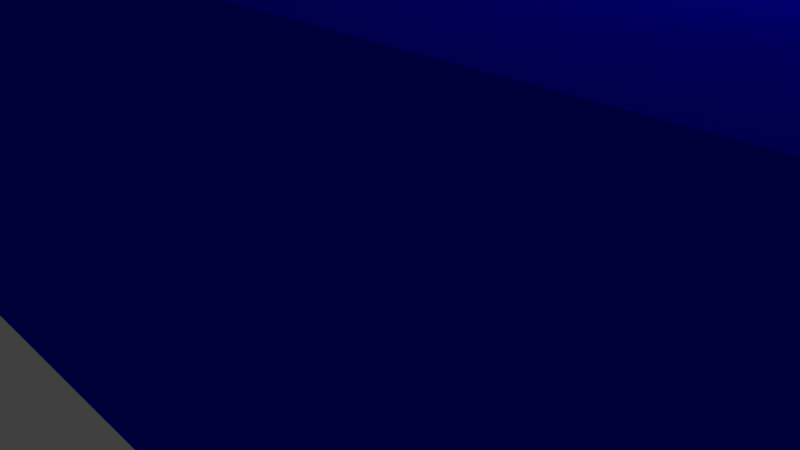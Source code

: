 # Source: fnord.blend  (saved by Blender 2.76.0; exported with 4.5.12 LTS)
import bpy
from mathutils import Matrix  # noqa: F401  (used for matrix-valued properties, if any)

bpy.ops.wm.read_factory_settings(use_empty=True)
scene = bpy.context.scene
scene.name = 'Scene'

# ---- collections
col_collection_1 = bpy.data.collections.new('Collection 1'); scene.collection.children.link(col_collection_1)

# ---- materials (node trees are filled in below, after node groups)
mat_material_001 = bpy.data.materials.new('Material.001')
mat_material_001.alpha_threshold = 0.0
mat_material_001.use_transparent_shadow = False
mat_material_001.diffuse_color = (0.00117, 0.0, 0.8, 1.0)
mat_material_001.roughness = 0.5

# ---- material node trees

# ---- world
world_world = bpy.data.worlds.new('World'); scene.world = world_world
world_world.color = (0.05088, 0.05088, 0.05088)
world_world.use_sun_shadow = False
world_world.sun_shadow_jitter_overblur = 0.0
world_world.cycles.sampling_method = 'MANUAL'
world_world.cycles.sample_map_resolution = 256

# ---- cameras
cam_camera = bpy.data.cameras.new('Camera')
cam_camera.clip_end = 100.0
cam_camera.lens = 35.0
cam_camera.sensor_width = 32.0
cam_camera.sensor_height = 18.0
cam_camera.ortho_scale = 7.314
cam_camera.dof.focus_distance = 0.0
cam_camera.dof.aperture_fstop = 128.0

# ---- lights
light_lamp = bpy.data.lights.new('Lamp', 'POINT')
light_lamp.transmission_factor = 0.0
light_lamp.cutoff_distance = 30.0
light_lamp.energy = 100.0
light_lamp.shadow_buffer_clip_start = 1.001
light_lamp.shadow_soft_size = 0.1
light_lamp.shadow_maximum_resolution = 0.006
light_lamp.use_absolute_resolution = True
light_lamp.cycles.use_multiple_importance_sampling = False

# ---- meshes
me_fnord = bpy.data.meshes.new('Fnord')
me_fnord.from_pydata([(-3.749, 32.84, 0.0), (-4.099, 0.5231, 0.0), (-4.099, 31.19, 0.0), (3.347, 0.5231, 0.0), (-3.446, 33.72, 0.0), (-3.004, 34.34, 0.0), (-2.424, 34.71, 0.0), (-1.705, 34.84, 0.0), (3.347, 14.35, 0.0), (3.376, 28.21, 0.0), (7.319, 34.84, 0.0), (7.319, 28.21, 0.0), (3.376, 22.29, 0.0), (7.114, 14.35, 0.0), (7.114, 22.29, 0.0), (25.19, 34.84, 0.0), (17.92, 24.47, 0.0), (17.92, 34.84, 0.0), (19.76, 0.5231, 0.0), (25.19, 0.5231, 0.0), (16.05, 11.28, 0.0), (14.09, 34.84, 0.0), (8.605, 0.5231, 0.0), (8.605, 34.84, 0.0), (16.05, 0.5231, 0.0), (26.66, 32.48, 0.0), (26.47, 4.125, 0.0), (26.47, 31.38, 0.0), (26.76, 2.519, 0.0), (27.16, 33.6, 0.0), (27.05, 1.646, 0.0), (27.49, 1.022, 0.0), (27.84, 34.47, 0.0), (28.06, 0.6479, 0.0), (28.6, 34.84, 0.0), (28.78, 0.5231, 0.0), (33.92, 27.65, 0.0), (34.11, 28.6, 0.0), (34.6, 29.13, 0.0), (41.07, 34.84, 0.0), (33.89, 26.24, 0.0), (35.52, 29.3, 0.0), (35.65, 28.5, 0.0), (35.76, 27.74, 0.0), (35.76, 6.962, 0.0), (34.0, 6.183, 0.0), (41.6, 0.5231, 0.0), (33.89, 7.011, 0.0), (35.52, 6.378, 0.0), (35.7, 6.646, 0.0), (41.93, 34.55, 0.0), (41.96, 0.7665, 0.0), (42.5, 33.79, 0.0), (42.33, 1.326, 0.0), (42.63, 1.983, 0.0), (42.85, 32.77, 0.0), (42.79, 2.519, 0.0), (42.96, 3.614, 0.0), (43.06, 31.67, 0.0), (43.06, 5.001, 0.0), (51.43, 14.83, 0.0), (51.35, 14.25, 0.0), (51.43, 28.9, 0.0), (52.63, 16.83, 0.0), (51.43, 9.577, 0.0), (53.65, 0.5231, 0.0), (53.16, 18.14, 0.0), (51.43, 0.5231, 0.0), (44.34, 0.5231, 0.0), (44.34, 34.84, 0.0), (51.54, 29.36, 0.0), (51.8, 29.65, 0.0), (58.38, 34.84, 0.0), (52.54, 29.87, 0.0), (52.89, 29.68, 0.0), (53.16, 28.41, 0.0), (57.8, 11.57, 0.0), (58.62, 12.01, 0.0), (59.2, 34.38, 0.0), (59.43, 12.62, 0.0), (59.8, 33.26, 0.0), (60.08, 13.52, 0.0), (60.19, 31.94, 0.0), (60.4, 14.78, 0.0), (60.4, 30.94, 0.0), (60.49, 0.5231, 0.0), (61.78, 34.84, 0.0), (69.41, 28.6, 0.0), (61.78, 0.5231, 0.0), (69.91, 29.13, 0.0), (76.38, 34.84, 0.0), (69.22, 27.65, 0.0), (69.19, 26.24, 0.0), (70.83, 29.3, 0.0), (70.96, 28.5, 0.0), (71.06, 27.74, 0.0), (71.06, 6.962, 0.0), (69.31, 6.183, 0.0), (76.9, 0.5231, 0.0), (69.19, 7.011, 0.0), (70.83, 6.378, 0.0), (71.0, 6.549, 0.0), (77.24, 34.55, 0.0), (77.27, 0.7665, 0.0), (77.81, 33.79, 0.0), (77.63, 1.326, 0.0), (77.94, 1.983, 0.0), (78.16, 32.77, 0.0), (78.1, 2.519, 0.0), (78.26, 3.614, 0.0), (78.36, 31.67, 0.0), (78.36, 5.001, 0.0), (7.114, 14.35, 9.125), (3.376, 22.29, 9.125), (3.347, 14.35, 9.125), (7.114, 22.29, 9.125), (3.347, 0.5231, 9.125), (-4.099, 31.19, 9.125), (-4.099, 0.5231, 9.125), (-3.749, 32.84, 9.125), (-3.446, 33.72, 9.125), (-3.004, 34.34, 9.125), (-2.424, 34.71, 9.125), (-1.705, 34.84, 9.125), (3.376, 28.21, 9.125), (7.319, 34.84, 9.125), (7.319, 28.21, 9.125), (16.05, 0.5231, 9.125), (8.605, 34.84, 9.125), (8.605, 0.5231, 9.125), (14.09, 34.84, 9.125), (16.05, 11.28, 9.125), (17.92, 24.47, 9.125), (19.76, 0.5231, 9.125), (17.92, 34.84, 9.125), (25.19, 34.84, 9.125), (25.19, 0.5231, 9.125), (28.78, 0.5231, 9.125), (34.0, 6.183, 9.125), (33.89, 7.011, 9.125), (41.6, 0.5231, 9.125), (35.52, 6.378, 9.125), (35.7, 6.646, 9.125), (35.76, 6.962, 9.125), (35.76, 27.74, 9.125), (41.07, 34.84, 9.125), (41.93, 34.55, 9.125), (41.96, 0.7665, 9.125), (42.5, 33.79, 9.125), (42.33, 1.326, 9.125), (42.63, 1.983, 9.125), (42.85, 32.77, 9.125), (42.79, 2.519, 9.125), (42.96, 3.614, 9.125), (43.06, 31.67, 9.125), (43.06, 5.001, 9.125), (26.76, 2.519, 9.125), (26.47, 31.38, 9.125), (26.47, 4.125, 9.125), (26.66, 32.48, 9.125), (27.16, 33.6, 9.125), (27.05, 1.646, 9.125), (27.49, 1.022, 9.125), (27.84, 34.47, 9.125), (28.06, 0.6479, 9.125), (28.6, 34.84, 9.125), (33.92, 27.65, 9.125), (34.11, 28.6, 9.125), (34.6, 29.13, 9.125), (33.89, 26.24, 9.125), (35.52, 29.3, 9.125), (35.65, 28.5, 9.125), (51.43, 0.5231, 9.125), (44.34, 34.84, 9.125), (44.34, 0.5231, 9.125), (51.35, 14.25, 9.125), (51.43, 9.577, 9.125), (52.63, 16.83, 9.125), (53.65, 0.5231, 9.125), (53.16, 18.14, 9.125), (53.16, 28.41, 9.125), (60.49, 0.5231, 9.125), (57.8, 11.57, 9.125), (51.8, 29.65, 9.125), (58.38, 34.84, 9.125), (51.54, 29.36, 9.125), (51.43, 28.9, 9.125), (51.43, 14.83, 9.125), (52.54, 29.87, 9.125), (52.89, 29.68, 9.125), (58.62, 12.01, 9.125), (59.2, 34.38, 9.125), (59.43, 12.62, 9.125), (59.8, 33.26, 9.125), (60.08, 13.52, 9.125), (60.19, 31.94, 9.125), (60.4, 14.78, 9.125), (60.4, 30.94, 9.125), (61.78, 0.5231, 9.125), (69.31, 6.183, 9.125), (61.78, 34.84, 9.125), (76.9, 0.5231, 9.125), (69.19, 7.011, 9.125), (70.83, 6.378, 9.125), (71.0, 6.549, 9.125), (71.06, 6.962, 9.125), (71.06, 27.74, 9.125), (76.38, 34.84, 9.125), (77.24, 34.55, 9.125), (77.27, 0.7665, 9.125), (77.81, 33.79, 9.125), (77.63, 1.326, 9.125), (77.94, 1.983, 9.125), (78.16, 32.77, 9.125), (78.1, 2.519, 9.125), (78.26, 3.614, 9.125), (78.36, 31.67, 9.125), (78.36, 5.001, 9.125), (69.91, 29.13, 9.125), (69.41, 28.6, 9.125), (69.22, 27.65, 9.125), (69.19, 26.24, 9.125), (70.83, 29.3, 9.125), (70.96, 28.5, 9.125), (-15.99, 38.51, 4.264), (79.3, 38.51, -0.6134), (-15.99, 38.51, -0.6134), (79.3, 38.51, 4.264), (81.65, 36.15, -0.6134), (81.65, -1.409, 4.264), (81.65, -1.409, -0.6134), (81.65, 36.15, 4.264), (79.3, -3.764, 4.264), (-15.99, -3.764, -0.6134), (79.3, -3.764, -0.6134), (-15.99, -3.764, 4.264), (-18.35, 36.15, 4.264), (-18.35, -1.409, -0.6134), (-18.35, -1.409, 4.264), (-18.35, 36.15, -0.6134), (-9.509, 10.34, 4.264), (-9.6, 9.324, -0.6134), (-9.6, 9.324, 4.264), (-9.509, 10.34, -0.6134), (-9.509, 26.03, 4.264), (-9.509, 26.03, -0.6134), (-9.6, 27.05, 4.264), (-9.6, 27.05, -0.6134), (-9.866, 27.99, 4.264), (-9.866, 27.99, -0.6134), (-10.29, 28.81, 4.264), (-10.29, 28.81, -0.6134), (-10.84, 29.43, 4.264), (-10.84, 29.43, -0.6134), (-11.48, 29.82, -0.6134), (-11.48, 29.82, 4.264), (-12.17, 29.96, -0.6134), (-12.17, 29.96, 4.264), (-12.86, 29.82, -0.6134), (-12.86, 29.82, 4.264), (-13.5, 29.43, -0.6134), (-13.5, 29.43, 4.264), (-14.06, 28.81, 4.264), (-14.06, 28.81, -0.6134), (-14.48, 27.99, 4.264), (-14.48, 27.99, -0.6134), (-14.74, 27.05, 4.264), (-14.74, 27.05, -0.6134), (-14.84, 26.03, 4.264), (-14.84, 26.03, -0.6134), (-14.84, 10.34, 4.264), (-14.84, 10.34, -0.6134), (-14.74, 9.324, 4.264), (-14.74, 9.324, -0.6134), (-14.48, 8.378, 4.264), (-14.48, 8.378, -0.6134), (-14.06, 7.565, 4.264), (-14.06, 7.565, -0.6134), (-13.5, 6.942, 4.264), (-13.5, 6.942, -0.6134), (-12.86, 6.55, -0.6134), (-12.86, 6.55, 4.264), (-12.17, 6.416, -0.6134), (-12.17, 6.416, 4.264), (-11.48, 6.55, -0.6134), (-11.48, 6.55, 4.264), (-10.84, 6.942, -0.6134), (-10.84, 6.942, 4.264), (-10.29, 7.565, 4.264), (-10.29, 7.565, -0.6134), (-9.866, 8.378, 4.264), (-9.866, 8.378, -0.6134), (-18.24, 36.58, -0.6134), (-18.24, -1.839, -0.6134), (-18.07, 36.99, -0.6134), (-18.07, -2.248, -0.6134), (-17.83, 37.37, -0.6134), (-17.83, -2.626, -0.6134), (-17.55, 37.7, -0.6134), (-17.55, -2.963, -0.6134), (-17.21, 37.99, -0.6134), (-17.21, -3.251, -0.6134), (-16.83, 38.23, -0.6134), (-16.83, -3.484, -0.6134), (-16.42, 38.4, -0.6134), (-16.42, -3.657, -0.6134), (79.73, 38.4, -0.6134), (79.73, -3.657, -0.6134), (80.14, 38.23, -0.6134), (80.14, -3.484, -0.6134), (80.51, 37.99, -0.6134), (80.51, -3.251, -0.6134), (80.85, 37.7, -0.6134), (80.85, -2.963, -0.6134), (81.14, 37.37, -0.6134), (81.14, -2.626, -0.6134), (81.37, 36.99, -0.6134), (81.37, -2.248, -0.6134), (81.55, 36.58, -0.6134), (81.55, -1.839, -0.6134), (-18.24, 36.58, 4.264), (-18.07, 36.99, 4.264), (-17.83, 37.37, 4.264), (-17.55, 37.7, 4.264), (-17.21, 37.99, 4.264), (-16.83, 38.23, 4.264), (-16.42, 38.4, 4.264), (-16.42, -3.657, 4.264), (-16.83, -3.484, 4.264), (-17.21, -3.251, 4.264), (-17.55, -2.963, 4.264), (-17.83, -2.626, 4.264), (-18.07, -2.248, 4.264), (-18.24, -1.839, 4.264), (79.73, -3.657, 4.264), (79.73, 38.4, 4.264), (80.14, -3.484, 4.264), (80.14, 38.23, 4.264), (80.51, -3.251, 4.264), (80.51, 37.99, 4.264), (80.85, -2.963, 4.264), (80.85, 37.7, 4.264), (81.14, -2.626, 4.264), (81.14, 37.37, 4.264), (81.37, -2.248, 4.264), (81.37, 36.99, 4.264), (81.55, -1.839, 4.264), (81.55, 36.58, 4.264)], [], [(0, 1, 2), (1, 0, 3), (3, 0, 4), (3, 4, 5), (3, 5, 6), (3, 6, 7), (3, 7, 8), (7, 9, 8), (9, 7, 10), (9, 10, 11), (8, 12, 13), (12, 8, 9), (13, 12, 14), (15, 16, 17), (16, 15, 18), (18, 15, 19), (16, 20, 21), (20, 16, 18), (21, 22, 23), (22, 21, 24), (24, 21, 20), (25, 26, 27), (26, 25, 28), (28, 25, 29), (28, 29, 30), (30, 29, 31), (31, 29, 32), (31, 32, 33), (33, 32, 34), (33, 34, 35), (35, 34, 36), (36, 34, 37), (37, 34, 38), (38, 34, 39), (35, 36, 40), (38, 39, 41), (41, 39, 42), (42, 39, 43), (43, 39, 44), (35, 45, 46), (45, 35, 47), (47, 35, 40), (46, 45, 48), (46, 48, 49), (46, 49, 44), (46, 44, 39), (46, 39, 50), (46, 50, 51), (51, 50, 52), (51, 52, 53), (53, 52, 54), (54, 52, 55), (54, 55, 56), (56, 55, 57), (57, 55, 58), (57, 58, 59), (60, 61, 62), (63, 64, 61), (64, 63, 65), (65, 63, 66), (61, 67, 68), (67, 61, 64), (69, 70, 68), (70, 69, 71), (71, 69, 72), (68, 70, 62), (68, 62, 61), (71, 72, 73), (73, 72, 74), (74, 72, 75), (75, 72, 66), (66, 72, 65), (65, 72, 76), (76, 72, 77), (77, 72, 78), (77, 78, 79), (79, 78, 80), (79, 80, 81), (81, 80, 82), (81, 82, 83), (83, 82, 84), (85, 65, 76), (86, 87, 88), (87, 86, 89), (89, 86, 90), (88, 87, 91), (88, 91, 92), (89, 90, 93), (93, 90, 94), (94, 90, 95), (95, 90, 96), (88, 97, 98), (97, 88, 99), (99, 88, 92), (98, 97, 100), (98, 100, 101), (98, 101, 96), (98, 96, 90), (98, 90, 102), (98, 102, 103), (103, 102, 104), (103, 104, 105), (105, 104, 106), (106, 104, 107), (106, 107, 108), (108, 107, 109), (109, 107, 110), (109, 110, 111), (112, 113, 114), (113, 112, 115), (116, 117, 118), (117, 116, 119), (119, 116, 120), (120, 116, 121), (121, 116, 122), (122, 116, 123), (123, 116, 114), (123, 114, 124), (123, 124, 125), (124, 114, 113), (125, 124, 126), (117, 1, 118), (1, 117, 2), (119, 2, 117), (2, 119, 0), (120, 0, 119), (0, 120, 4), (120, 5, 4), (5, 120, 121), (121, 6, 5), (6, 121, 122), (122, 7, 6), (7, 122, 123), (123, 10, 7), (10, 123, 125), (10, 126, 11), (126, 10, 125), (126, 9, 11), (9, 126, 124), (9, 113, 12), (113, 9, 124), (113, 14, 12), (14, 113, 115), (14, 112, 13), (112, 14, 115), (112, 8, 13), (8, 112, 114), (8, 116, 3), (116, 8, 114), (116, 1, 3), (1, 116, 118), (127, 128, 129), (128, 127, 130), (130, 127, 131), (130, 131, 132), (132, 131, 133), (132, 133, 134), (134, 133, 135), (135, 133, 136), (128, 21, 23), (21, 128, 130), (21, 132, 16), (132, 21, 130), (134, 16, 132), (16, 134, 17), (134, 15, 17), (15, 134, 135), (15, 136, 19), (136, 15, 135), (136, 18, 19), (18, 136, 133), (131, 18, 133), (18, 131, 20), (20, 127, 24), (127, 20, 131), (127, 22, 24), (22, 127, 129), (128, 22, 129), (22, 128, 23), (137, 138, 139), (138, 137, 140), (138, 140, 141), (141, 140, 142), (142, 140, 143), (143, 140, 144), (144, 140, 145), (145, 140, 146), (146, 140, 147), (146, 147, 148), (148, 147, 149), (148, 149, 150), (148, 150, 151), (151, 150, 152), (151, 152, 153), (151, 153, 154), (154, 153, 155), (156, 157, 158), (157, 156, 159), (159, 156, 160), (160, 156, 161), (160, 161, 162), (160, 162, 163), (163, 162, 164), (163, 164, 165), (165, 164, 137), (165, 137, 166), (165, 166, 167), (165, 167, 168), (165, 168, 145), (166, 137, 169), (169, 137, 139), (145, 168, 170), (145, 170, 171), (145, 171, 144), (157, 26, 158), (26, 157, 27), (159, 27, 157), (27, 159, 25), (160, 25, 159), (25, 160, 29), (160, 32, 29), (32, 160, 163), (163, 34, 32), (34, 163, 165), (165, 39, 34), (39, 165, 145), (145, 50, 39), (50, 145, 146), (146, 52, 50), (52, 146, 148), (52, 151, 55), (151, 52, 148), (55, 154, 58), (154, 55, 151), (58, 155, 59), (155, 58, 154), (59, 153, 57), (153, 59, 155), (57, 152, 56), (152, 57, 153), (56, 150, 54), (150, 56, 152), (54, 149, 53), (149, 54, 150), (149, 51, 53), (51, 149, 147), (147, 46, 51), (46, 147, 140), (140, 35, 46), (35, 140, 137), (137, 33, 35), (33, 137, 164), (164, 31, 33), (31, 164, 162), (162, 30, 31), (30, 162, 161), (156, 30, 161), (30, 156, 28), (158, 28, 156), (28, 158, 26), (170, 38, 41), (38, 170, 168), (168, 37, 38), (37, 168, 167), (37, 166, 36), (166, 37, 167), (36, 169, 40), (169, 36, 166), (40, 139, 47), (139, 40, 169), (47, 138, 45), (138, 47, 139), (138, 48, 45), (48, 138, 141), (141, 49, 48), (49, 141, 142), (143, 49, 142), (49, 143, 44), (144, 44, 143), (44, 144, 43), (171, 43, 144), (43, 171, 42), (170, 42, 171), (42, 170, 41), (172, 173, 174), (173, 172, 175), (175, 172, 176), (175, 176, 177), (177, 176, 178), (177, 178, 179), (179, 178, 180), (181, 182, 178), (173, 183, 184), (183, 173, 185), (185, 173, 186), (186, 173, 175), (186, 175, 187), (184, 183, 188), (184, 188, 189), (184, 189, 180), (184, 180, 178), (184, 178, 182), (184, 182, 190), (184, 190, 191), (191, 190, 192), (191, 192, 193), (193, 192, 194), (193, 194, 195), (195, 194, 196), (195, 196, 197), (173, 68, 174), (68, 173, 69), (173, 72, 69), (72, 173, 184), (184, 78, 72), (78, 184, 191), (78, 193, 80), (193, 78, 191), (80, 195, 82), (195, 80, 193), (82, 197, 84), (197, 82, 195), (84, 196, 83), (196, 84, 197), (83, 194, 81), (194, 83, 196), (194, 79, 81), (79, 194, 192), (192, 77, 79), (77, 192, 190), (190, 76, 77), (76, 190, 182), (76, 181, 85), (181, 76, 182), (181, 65, 85), (65, 181, 178), (176, 65, 178), (65, 176, 64), (64, 172, 67), (172, 64, 176), (172, 68, 67), (68, 172, 174), (62, 187, 60), (187, 62, 186), (60, 175, 61), (175, 60, 187), (177, 61, 175), (61, 177, 63), (179, 63, 177), (63, 179, 66), (180, 66, 179), (66, 180, 75), (189, 75, 180), (75, 189, 74), (189, 73, 74), (73, 189, 188), (188, 71, 73), (71, 188, 183), (183, 70, 71), (70, 183, 185), (70, 186, 62), (186, 70, 185), (198, 199, 200), (199, 198, 201), (200, 199, 202), (199, 201, 203), (203, 201, 204), (204, 201, 205), (205, 201, 206), (206, 201, 207), (207, 201, 208), (208, 201, 209), (208, 209, 210), (210, 209, 211), (210, 211, 212), (210, 212, 213), (213, 212, 214), (213, 214, 215), (213, 215, 216), (216, 215, 217), (200, 218, 207), (218, 200, 219), (219, 200, 220), (220, 200, 221), (221, 200, 202), (207, 218, 222), (207, 222, 223), (207, 223, 206), (201, 88, 98), (88, 201, 198), (200, 88, 198), (88, 200, 86), (200, 90, 86), (90, 200, 207), (207, 102, 90), (102, 207, 208), (208, 104, 102), (104, 208, 210), (104, 213, 107), (213, 104, 210), (107, 216, 110), (216, 107, 213), (110, 217, 111), (217, 110, 216), (111, 215, 109), (215, 111, 217), (109, 214, 108), (214, 109, 215), (108, 212, 106), (212, 108, 214), (106, 211, 105), (211, 106, 212), (211, 103, 105), (103, 211, 209), (209, 98, 103), (98, 209, 201), (222, 94, 223), (94, 222, 93), (222, 89, 93), (89, 222, 218), (218, 87, 89), (87, 218, 219), (87, 220, 91), (220, 87, 219), (91, 221, 92), (221, 91, 220), (92, 202, 99), (202, 92, 221), (99, 199, 97), (199, 99, 202), (199, 100, 97), (100, 199, 203), (203, 101, 100), (101, 203, 204), (205, 101, 204), (101, 205, 96), (206, 96, 205), (96, 206, 95), (223, 95, 206), (95, 223, 94), (224, 225, 226), (225, 224, 227), (228, 229, 230), (229, 228, 231), (232, 233, 234), (233, 232, 235), (236, 237, 238), (237, 236, 239), (240, 241, 242), (241, 240, 243), (244, 243, 240), (243, 244, 245), (246, 245, 244), (245, 246, 247), (248, 247, 246), (247, 248, 249), (250, 249, 248), (249, 250, 251), (252, 251, 250), (251, 252, 253), (252, 254, 253), (254, 252, 255), (255, 256, 254), (256, 255, 257), (257, 258, 256), (258, 257, 259), (259, 260, 258), (260, 259, 261), (260, 262, 263), (262, 260, 261), (263, 264, 265), (264, 263, 262), (265, 266, 267), (266, 265, 264), (267, 268, 269), (268, 267, 266), (269, 270, 271), (270, 269, 268), (271, 272, 273), (272, 271, 270), (273, 274, 275), (274, 273, 272), (275, 276, 277), (276, 275, 274), (277, 278, 279), (278, 277, 276), (278, 280, 279), (280, 278, 281), (281, 282, 280), (282, 281, 283), (283, 284, 282), (284, 283, 285), (285, 286, 284), (286, 285, 287), (288, 286, 287), (286, 288, 289), (290, 289, 288), (289, 290, 291), (242, 291, 290), (291, 242, 241), (292, 237, 239), (237, 292, 293), (293, 292, 294), (293, 294, 295), (295, 294, 296), (295, 296, 297), (297, 296, 298), (297, 298, 299), (299, 298, 300), (299, 300, 301), (301, 300, 302), (301, 302, 303), (303, 302, 304), (303, 304, 305), (305, 304, 226), (305, 226, 233), (233, 226, 269), (269, 226, 267), (267, 226, 265), (265, 226, 263), (263, 226, 260), (260, 226, 258), (258, 226, 256), (256, 226, 225), (256, 225, 254), (254, 225, 253), (253, 225, 251), (251, 225, 249), (249, 225, 247), (247, 225, 245), (245, 225, 243), (233, 282, 234), (282, 233, 280), (280, 233, 279), (279, 233, 277), (277, 233, 275), (275, 233, 273), (273, 233, 271), (271, 233, 269), (234, 282, 284), (234, 284, 286), (234, 286, 289), (234, 289, 291), (234, 291, 241), (234, 241, 243), (234, 243, 225), (234, 225, 306), (234, 306, 307), (307, 306, 308), (307, 308, 309), (309, 308, 310), (309, 310, 311), (311, 310, 312), (311, 312, 313), (313, 312, 314), (313, 314, 315), (315, 314, 316), (315, 316, 317), (317, 316, 318), (317, 318, 319), (319, 318, 228), (319, 228, 230), (320, 239, 236), (239, 320, 292), (321, 292, 320), (292, 321, 294), (322, 294, 321), (294, 322, 296), (323, 296, 322), (296, 323, 298), (323, 300, 298), (300, 323, 324), (324, 302, 300), (302, 324, 325), (325, 304, 302), (304, 325, 326), (326, 226, 304), (226, 326, 224), (235, 305, 233), (305, 235, 327), (327, 303, 305), (303, 327, 328), (328, 301, 303), (301, 328, 329), (329, 299, 301), (299, 329, 330), (331, 299, 330), (299, 331, 297), (332, 297, 331), (297, 332, 295), (333, 295, 332), (295, 333, 293), (238, 293, 333), (293, 238, 237), (333, 236, 238), (236, 333, 320), (320, 333, 332), (320, 332, 321), (321, 332, 322), (322, 332, 331), (322, 331, 330), (322, 330, 323), (323, 330, 329), (323, 329, 324), (324, 329, 328), (324, 328, 325), (325, 328, 327), (325, 327, 326), (326, 327, 235), (326, 235, 224), (224, 235, 270), (270, 235, 272), (272, 235, 274), (274, 235, 276), (276, 235, 278), (278, 235, 281), (281, 235, 283), (283, 235, 232), (283, 232, 285), (285, 232, 287), (287, 232, 288), (288, 232, 290), (290, 232, 242), (242, 232, 240), (240, 232, 244), (224, 257, 227), (257, 224, 259), (259, 224, 261), (261, 224, 262), (262, 224, 264), (264, 224, 266), (266, 224, 268), (268, 224, 270), (227, 257, 255), (227, 255, 252), (227, 252, 250), (227, 250, 248), (227, 248, 246), (227, 246, 244), (227, 244, 232), (227, 232, 334), (227, 334, 335), (335, 334, 336), (335, 336, 337), (337, 336, 338), (337, 338, 339), (339, 338, 340), (339, 340, 341), (341, 340, 342), (341, 342, 343), (343, 342, 344), (343, 344, 345), (345, 344, 346), (345, 346, 347), (347, 346, 229), (347, 229, 231), (230, 346, 319), (346, 230, 229), (319, 344, 317), (344, 319, 346), (317, 342, 315), (342, 317, 344), (315, 340, 313), (340, 315, 342), (340, 311, 313), (311, 340, 338), (338, 309, 311), (309, 338, 336), (336, 307, 309), (307, 336, 334), (334, 234, 307), (234, 334, 232), (227, 306, 225), (306, 227, 335), (335, 308, 306), (308, 335, 337), (337, 310, 308), (310, 337, 339), (339, 312, 310), (312, 339, 341), (312, 343, 314), (343, 312, 341), (314, 345, 316), (345, 314, 343), (316, 347, 318), (347, 316, 345), (318, 231, 228), (231, 318, 347)])
me_fnord.materials.append(mat_material_001)
me_fnord.use_remesh_preserve_volume = False
me_fnord.use_remesh_preserve_attributes = False
me_fnord.use_mirror_vertex_groups = False
me_fnord.update()

# ---- objects
ob_fnord = bpy.data.objects.new('Fnord', me_fnord)
ob_lamp = bpy.data.objects.new('Lamp', light_lamp)
ob_camera = bpy.data.objects.new('Camera', cam_camera)

# ---- transforms, parenting, visibility, modifiers, constraints
ob_fnord.location = (0.0, 0.0, 0.0)
ob_fnord.lineart.crease_threshold = 0.0
ob_lamp.location = (4.076, 1.005, 5.904)
ob_lamp.rotation_euler = (0.6503, 0.05522, 1.866)
ob_lamp.lock_rotations_4d = False
ob_lamp.empty_display_type = 'ARROWS'
ob_lamp.color = (0.0, 0.0, 0.0, 0.0)
ob_lamp.lineart.crease_threshold = 0.0
ob_camera.location = (7.481, -6.508, 5.344)
ob_camera.rotation_euler = (1.109, 0.01082, 0.8149)
ob_camera.lock_rotations_4d = False
ob_camera.empty_display_type = 'ARROWS'
ob_camera.color = (0.0, 0.0, 0.0, 0.0)
ob_camera.display_type = 'WIRE'
ob_camera.lineart.crease_threshold = 0.0

# ---- collection membership
col_collection_1.objects.link(ob_fnord)
col_collection_1.objects.link(ob_lamp)
col_collection_1.objects.link(ob_camera)

# ---- scene / render settings (as saved in the file)
scene.camera = ob_camera
scene.frame_start = 1; scene.frame_end = 250; scene.frame_set(1)
scene.render.engine = 'BLENDER_EEVEE_NEXT'
scene.render.resolution_percentage = 50
scene.render.dither_intensity = 0.0
scene.cycles.use_denoising = False
scene.cycles.samples = 10
scene.cycles.sampling_pattern = 'TABULATED_SOBOL'
scene.cycles.light_sampling_threshold = 0.0
scene.cycles.use_adaptive_sampling = False
scene.cycles.use_light_tree = False
scene.cycles.blur_glossy = 0.0
scene.cycles.pixel_filter_type = 'GAUSSIAN'
scene.cycles.sample_clamp_indirect = 0.0
scene.view_settings.view_transform = 'Standard'
bpy.context.view_layer.update()
